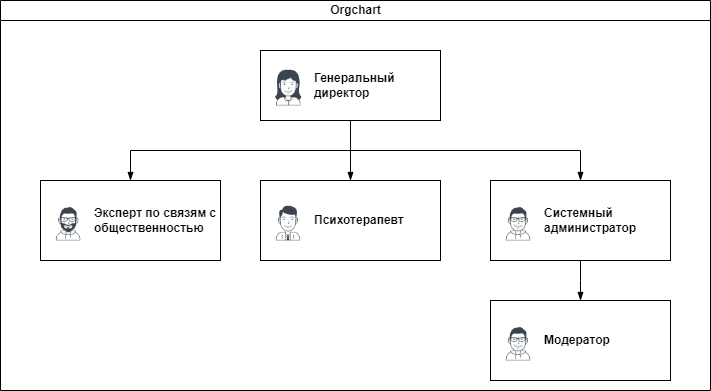

The diagram above was exported from draw.io. Its source (the exported page's mxGraphModel, read from the mxfile embedded in the PNG):
<mxGraphModel dx="1393" dy="835" grid="1" gridSize="10" guides="1" tooltips="1" connect="1" arrows="1" fold="1" page="1" pageScale="1" pageWidth="827" pageHeight="1169" math="0" shadow="0">
  <root>
    <mxCell id="0" />
    <mxCell id="1" parent="0" />
    <mxCell id="dNxyNK7c78bLwvsdeMH5-11" value="Orgchart" style="swimlane;html=1;startSize=20;horizontal=1;containerType=tree;glass=0;" parent="1" vertex="1">
      <mxGeometry x="40" y="80" width="710" height="390" as="geometry" />
    </mxCell>
    <UserObject label="Генеральный директор" name="Tessa Miller" position="CFO" location="Office 1" email="me@example.com" placeholders="1" link="https://www.draw.io" id="dNxyNK7c78bLwvsdeMH5-12">
      <mxCell style="label;image=https://cdn3.iconfinder.com/data/icons/user-avatars-1/512/users-3-128.png;whiteSpace=wrap;html=1;rounded=0;glass=0;treeMoving=1;treeFolding=1;" parent="dNxyNK7c78bLwvsdeMH5-11" vertex="1">
        <mxGeometry x="260" y="50" width="180" height="70" as="geometry" />
      </mxCell>
    </UserObject>
    <mxCell id="dNxyNK7c78bLwvsdeMH5-13" value="" style="endArrow=blockThin;endFill=1;fontSize=11;edgeStyle=elbowEdgeStyle;elbow=vertical;rounded=0;" parent="dNxyNK7c78bLwvsdeMH5-11" source="dNxyNK7c78bLwvsdeMH5-12" target="dNxyNK7c78bLwvsdeMH5-14" edge="1">
      <mxGeometry relative="1" as="geometry" />
    </mxCell>
    <UserObject label="Эксперт по связям с общественностью" name="Edward Morrison" position="Brand Manager" location="Office 2" email="me@example.com" placeholders="1" link="https://www.draw.io" id="dNxyNK7c78bLwvsdeMH5-14">
      <mxCell style="label;image=https://cdn3.iconfinder.com/data/icons/user-avatars-1/512/users-10-3-128.png;whiteSpace=wrap;html=1;rounded=0;glass=0;treeFolding=1;treeMoving=1;" parent="dNxyNK7c78bLwvsdeMH5-11" vertex="1">
        <mxGeometry x="40" y="180" width="180" height="80" as="geometry" />
      </mxCell>
    </UserObject>
    <mxCell id="dNxyNK7c78bLwvsdeMH5-15" value="" style="endArrow=blockThin;endFill=1;fontSize=11;edgeStyle=elbowEdgeStyle;elbow=vertical;rounded=0;" parent="dNxyNK7c78bLwvsdeMH5-11" source="dNxyNK7c78bLwvsdeMH5-12" target="dNxyNK7c78bLwvsdeMH5-16" edge="1">
      <mxGeometry relative="1" as="geometry" />
    </mxCell>
    <UserObject label="Психотерапевт" name="Evan Valet" position="HR Director" location="Office 4" email="me@example.com" placeholders="1" link="https://www.draw.io" id="dNxyNK7c78bLwvsdeMH5-16">
      <mxCell style="label;image=https://cdn3.iconfinder.com/data/icons/user-avatars-1/512/users-9-2-128.png;whiteSpace=wrap;html=1;rounded=0;glass=0;treeFolding=1;treeMoving=1;" parent="dNxyNK7c78bLwvsdeMH5-11" vertex="1">
        <mxGeometry x="260" y="180" width="180" height="80" as="geometry" />
      </mxCell>
    </UserObject>
    <mxCell id="dNxyNK7c78bLwvsdeMH5-17" value="" style="endArrow=blockThin;endFill=1;fontSize=11;edgeStyle=elbowEdgeStyle;elbow=vertical;rounded=0;" parent="dNxyNK7c78bLwvsdeMH5-11" source="dNxyNK7c78bLwvsdeMH5-12" target="dNxyNK7c78bLwvsdeMH5-18" edge="1">
      <mxGeometry relative="1" as="geometry" />
    </mxCell>
    <UserObject label="Системный администратор" name="Alison Donovan" position="System Admin" location="Office 3" email="me@example.com" placeholders="1" link="https://www.draw.io" id="dNxyNK7c78bLwvsdeMH5-18">
      <mxCell style="label;image=https://cdn3.iconfinder.com/data/icons/user-avatars-1/512/users-2-128.png;whiteSpace=wrap;html=1;rounded=0;glass=0;" parent="dNxyNK7c78bLwvsdeMH5-11" vertex="1">
        <mxGeometry x="490" y="180" width="180" height="80" as="geometry" />
      </mxCell>
    </UserObject>
    <mxCell id="VsLqtIkgy6VAUh0KGBxL-1" value="" style="endArrow=blockThin;endFill=1;fontSize=11;edgeStyle=elbowEdgeStyle;elbow=vertical;rounded=0;" edge="1" target="VsLqtIkgy6VAUh0KGBxL-2" source="dNxyNK7c78bLwvsdeMH5-18" parent="dNxyNK7c78bLwvsdeMH5-11">
      <mxGeometry relative="1" as="geometry">
        <mxPoint x="390" y="200" as="sourcePoint" />
      </mxGeometry>
    </mxCell>
    <UserObject label="Модератор" name="Alison Donovan" position="System Admin" location="Office 3" email="me@example.com" placeholders="1" link="https://www.draw.io" id="VsLqtIkgy6VAUh0KGBxL-2">
      <mxCell style="label;image=https://cdn3.iconfinder.com/data/icons/user-avatars-1/512/users-2-128.png;whiteSpace=wrap;html=1;rounded=0;glass=0;" vertex="1" parent="dNxyNK7c78bLwvsdeMH5-11">
        <mxGeometry x="490" y="300" width="180" height="80" as="geometry" />
      </mxCell>
    </UserObject>
  </root>
</mxGraphModel>